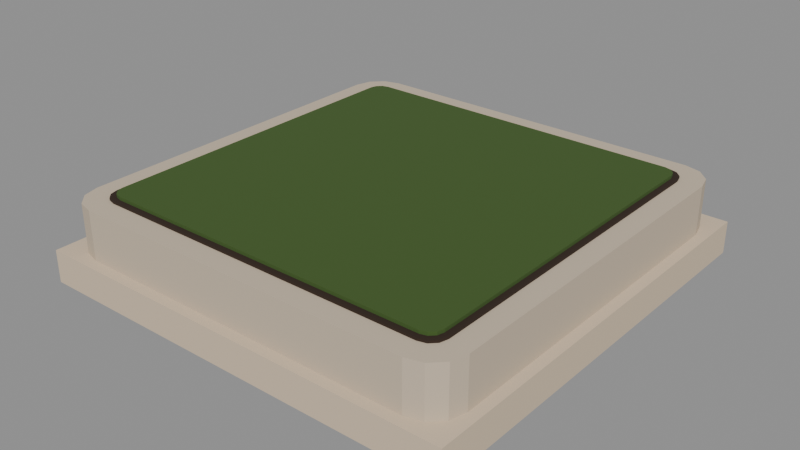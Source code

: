 # Source: city_roof_planted_4.blend  (saved by Blender 5.4.6; exported with 4.5.12 LTS)
import bpy
from mathutils import Matrix  # noqa: F401  (used for matrix-valued properties, if any)

bpy.ops.wm.read_factory_settings(use_empty=True)
scene = bpy.context.scene
scene.name = 'CityRoofPlanted4Asset'

# ---- collections
col_stubby_cityroofplanted4 = bpy.data.collections.new('STUBBY_CityRoofPlanted4'); scene.collection.children.link(col_stubby_cityroofplanted4)

# ---- materials (node trees are filled in below, after node groups)
mat_city_plaster = bpy.data.materials.new('City_Plaster')
mat_city_plaster.use_backface_culling = True
mat_city_plaster.diffuse_color = (0.6724, 0.5395, 0.3916, 1.0)
mat_city_stone = bpy.data.materials.new('City_Stone')
mat_city_stone.use_backface_culling = True
mat_city_stone.diffuse_color = (0.5841, 0.4851, 0.3663, 1.0)
mat_city_soil = bpy.data.materials.new('City_Soil')
mat_city_soil.use_backface_culling = True
mat_city_soil.diffuse_color = (0.02956, 0.01521, 0.008023, 1.0)
mat_city_moss = bpy.data.materials.new('City_Moss')
mat_city_moss.use_backface_culling = True
mat_city_moss.diffuse_color = (0.04971, 0.1022, 0.01764, 1.0)

# ---- material node trees
mat_city_plaster.use_nodes = True; mat_city_plaster.node_tree.nodes.clear()
_N = mat_city_plaster.node_tree.nodes; _L = mat_city_plaster.node_tree.links
n0 = _N.new('ShaderNodeBsdfPrincipled'); n0.name = 'Principled BSDF'; n0.location = (-200, 100)
n0.inputs[0].default_value = (0.6724, 0.5395, 0.3916, 1.0)
n0.inputs[2].default_value = 0.9
n0.inputs[10].default_value = 0.005
n1 = _N.new('ShaderNodeOutputMaterial'); n1.name = 'Material Output'; n1.location = (200, 100)
_L.new(n0.outputs[0], n1.inputs[0])
n1.is_active_output = True
mat_city_stone.use_nodes = True; mat_city_stone.node_tree.nodes.clear()
_N = mat_city_stone.node_tree.nodes; _L = mat_city_stone.node_tree.links
n0 = _N.new('ShaderNodeBsdfPrincipled'); n0.name = 'Principled BSDF'; n0.location = (-200, 100)
n0.inputs[0].default_value = (0.5841, 0.4851, 0.3663, 1.0)
n0.inputs[2].default_value = 0.85
n0.inputs[10].default_value = 0.005
n1 = _N.new('ShaderNodeOutputMaterial'); n1.name = 'Material Output'; n1.location = (200, 100)
_L.new(n0.outputs[0], n1.inputs[0])
n1.is_active_output = True
mat_city_soil.use_nodes = True; mat_city_soil.node_tree.nodes.clear()
_N = mat_city_soil.node_tree.nodes; _L = mat_city_soil.node_tree.links
n0 = _N.new('ShaderNodeBsdfPrincipled'); n0.name = 'Principled BSDF'; n0.location = (-200, 100)
n0.inputs[0].default_value = (0.02956, 0.01521, 0.008023, 1.0)
n0.inputs[2].default_value = 1.0
n0.inputs[10].default_value = 0.005
n1 = _N.new('ShaderNodeOutputMaterial'); n1.name = 'Material Output'; n1.location = (200, 100)
_L.new(n0.outputs[0], n1.inputs[0])
n1.is_active_output = True
mat_city_moss.use_nodes = True; mat_city_moss.node_tree.nodes.clear()
_N = mat_city_moss.node_tree.nodes; _L = mat_city_moss.node_tree.links
n0 = _N.new('ShaderNodeBsdfPrincipled'); n0.name = 'Principled BSDF'; n0.location = (-200, 100)
n0.inputs[0].default_value = (0.04971, 0.1022, 0.01764, 1.0)
n0.inputs[2].default_value = 0.95
n0.inputs[10].default_value = 0.005
n1 = _N.new('ShaderNodeOutputMaterial'); n1.name = 'Material Output'; n1.location = (200, 100)
_L.new(n0.outputs[0], n1.inputs[0])
n1.is_active_output = True

# ---- meshes
me_cityroofplanted4_slab = bpy.data.meshes.new('CityRoofPlanted4_Slab')
me_cityroofplanted4_slab.from_pydata([(0.0, 0.0, -0.3), (0.0, 0.0, 0.0), (0.0, 4.0, -0.3), (0.0, 4.0, 0.0), (4.0, 0.0, -0.3), (4.0, 0.0, 0.0), (4.0, 4.0, -0.3), (4.0, 4.0, 0.0)], [], [(0, 1, 3, 2), (2, 3, 7, 6), (6, 7, 5, 4), (4, 5, 1, 0), (2, 6, 4, 0), (7, 3, 1, 5)])
_uv = me_cityroofplanted4_slab.uv_layers.new(name='UVMap')
_uv.uv.foreach_set('vector', [0.0, -0.3, 0.0, 0.0, 4.0, 0.0, 4.0, -0.3, 0.0, -0.3, 0.0, 0.0, 4.0, 0.0, 4.0, -0.3, 4.0, -0.3, 4.0, 0.0, 0.0, 0.0, 0.0, -0.3, 4.0, -0.3, 4.0, 0.0, 0.0, 0.0, 0.0, -0.3, 0.0, 4.0, 4.0, 4.0, 4.0, 0.0, 0.0, 0.0, 4.0, 4.0, 0.0, 4.0, 0.0, 0.0, 4.0, 0.0])
me_cityroofplanted4_slab.materials.append(mat_city_plaster)
me_cityroofplanted4_slab.update()
me_cityroofplanted4_kerb = bpy.data.meshes.new('CityRoofPlanted4_Kerb')
me_cityroofplanted4_kerb.from_pydata([(3.6, 0.1, 0.0), (3.75, 0.1402, 0.0), (3.86, 0.25, 0.0), (3.9, 0.4, 0.0), (3.9, 3.6, 0.0), (3.86, 3.75, 0.0), (3.75, 3.86, 0.0), (3.6, 3.9, 0.0), (0.4, 3.9, 0.0), (0.25, 3.86, 0.0), (0.1402, 3.75, 0.0), (0.1, 3.6, 0.0), (0.1, 0.4, 0.0), (0.1402, 0.25, 0.0), (0.25, 0.1402, 0.0), (0.4, 0.1, 0.0), (3.6, 0.1, 0.45), (3.75, 0.1402, 0.45), (3.86, 0.25, 0.45), (3.9, 0.4, 0.45), (3.9, 3.6, 0.45), (3.86, 3.75, 0.45), (3.75, 3.86, 0.45), (3.6, 3.9, 0.45), (0.4, 3.9, 0.45), (0.25, 3.86, 0.45), (0.1402, 3.75, 0.45), (0.1, 3.6, 0.45), (0.1, 0.4, 0.45), (0.1402, 0.25, 0.45), (0.25, 0.1402, 0.45), (0.4, 0.1, 0.45)], [], [(15, 14, 13, 12, 11, 10, 9, 8, 7, 6, 5, 4, 3, 2, 1, 0), (16, 17, 18, 19, 20, 21, 22, 23, 24, 25, 26, 27, 28, 29, 30, 31), (0, 1, 17, 16), (1, 2, 18, 17), (2, 3, 19, 18), (3, 4, 20, 19), (4, 5, 21, 20), (5, 6, 22, 21), (6, 7, 23, 22), (7, 8, 24, 23), (8, 9, 25, 24), (9, 10, 26, 25), (10, 11, 27, 26), (11, 12, 28, 27), (12, 13, 29, 28), (13, 14, 30, 29), (14, 15, 31, 30), (15, 0, 16, 31)])
_uv = me_cityroofplanted4_kerb.uv_layers.new(name='UVMap')
_uv.uv.foreach_set('vector', [0.4, 0.1, 0.25, 0.1402, 0.1402, 0.25, 0.1, 0.4, 0.1, 3.6, 0.1402, 3.75, 0.25, 3.86, 0.4, 3.9, 3.6, 3.9, 3.75, 3.86, 3.86, 3.75, 3.9, 3.6, 3.9, 0.4, 3.86, 0.25, 3.75, 0.1402, 3.6, 0.1, 3.6, 0.1, 3.75, 0.1402, 3.86, 0.25, 3.9, 0.4, 3.9, 3.6, 3.86, 3.75, 3.75, 3.86, 3.6, 3.9, 0.4, 3.9, 0.25, 3.86, 0.1402, 3.75, 0.1, 3.6, 0.1, 0.4, 0.1402, 0.25, 0.25, 0.1402, 0.4, 0.1, 3.6, 0.0, 3.75, 0.0, 3.75, 0.45, 3.6, 0.45, 3.75, 0.0, 3.86, 0.0, 3.86, 0.45, 3.75, 0.45, 0.25, 0.0, 0.4, 0.0, 0.4, 0.45, 0.25, 0.45, 0.4, 0.0, 3.6, 0.0, 3.6, 0.45, 0.4, 0.45, 3.6, 0.0, 3.75, 0.0, 3.75, 0.45, 3.6, 0.45, 3.75, 0.0, 3.86, 0.0, 3.86, 0.45, 3.75, 0.45, 3.75, 0.0, 3.6, 0.0, 3.6, 0.45, 3.75, 0.45, 3.6, 0.0, 0.4, 0.0, 0.4, 0.45, 3.6, 0.45, 0.4, 0.0, 0.25, 0.0, 0.25, 0.45, 0.4, 0.45, 3.86, 0.0, 3.75, 0.0, 3.75, 0.45, 3.86, 0.45, 3.75, 0.0, 3.6, 0.0, 3.6, 0.45, 3.75, 0.45, 3.6, 0.0, 0.4, 0.0, 0.4, 0.45, 3.6, 0.45, 0.4, 0.0, 0.25, 0.0, 0.25, 0.45, 0.4, 0.45, 0.25, 0.0, 0.1402, 0.0, 0.1402, 0.45, 0.25, 0.45, 0.25, 0.0, 0.4, 0.0, 0.4, 0.45, 0.25, 0.45, 0.4, 0.0, 3.6, 0.0, 3.6, 0.45, 0.4, 0.45])
me_cityroofplanted4_kerb.materials.append(mat_city_stone)
me_cityroofplanted4_kerb.update()
me_cityroofplanted4_soil = bpy.data.meshes.new('CityRoofPlanted4_Soil')
me_cityroofplanted4_soil.from_pydata([(3.55, 0.3, 0.45), (3.625, 0.3201, 0.45), (3.68, 0.375, 0.45), (3.7, 0.45, 0.45), (3.7, 3.55, 0.45), (3.68, 3.625, 0.45), (3.625, 3.68, 0.45), (3.55, 3.7, 0.45), (0.45, 3.7, 0.45), (0.375, 3.68, 0.45), (0.3201, 3.625, 0.45), (0.3, 3.55, 0.45), (0.3, 0.45, 0.45), (0.3201, 0.375, 0.45), (0.375, 0.3201, 0.45), (0.45, 0.3, 0.45), (3.55, 0.3, 0.47), (3.625, 0.3201, 0.47), (3.68, 0.375, 0.47), (3.7, 0.45, 0.47), (3.7, 3.55, 0.47), (3.68, 3.625, 0.47), (3.625, 3.68, 0.47), (3.55, 3.7, 0.47), (0.45, 3.7, 0.47), (0.375, 3.68, 0.47), (0.3201, 3.625, 0.47), (0.3, 3.55, 0.47), (0.3, 0.45, 0.47), (0.3201, 0.375, 0.47), (0.375, 0.3201, 0.47), (0.45, 0.3, 0.47)], [], [(15, 14, 13, 12, 11, 10, 9, 8, 7, 6, 5, 4, 3, 2, 1, 0), (16, 17, 18, 19, 20, 21, 22, 23, 24, 25, 26, 27, 28, 29, 30, 31), (0, 1, 17, 16), (1, 2, 18, 17), (2, 3, 19, 18), (3, 4, 20, 19), (4, 5, 21, 20), (5, 6, 22, 21), (6, 7, 23, 22), (7, 8, 24, 23), (8, 9, 25, 24), (9, 10, 26, 25), (10, 11, 27, 26), (11, 12, 28, 27), (12, 13, 29, 28), (13, 14, 30, 29), (14, 15, 31, 30), (15, 0, 16, 31)])
_uv = me_cityroofplanted4_soil.uv_layers.new(name='UVMap')
_uv.uv.foreach_set('vector', [0.45, 0.3, 0.375, 0.3201, 0.3201, 0.375, 0.3, 0.45, 0.3, 3.55, 0.3201, 3.625, 0.375, 3.68, 0.45, 3.7, 3.55, 3.7, 3.625, 3.68, 3.68, 3.625, 3.7, 3.55, 3.7, 0.45, 3.68, 0.375, 3.625, 0.3201, 3.55, 0.3, 3.55, 0.3, 3.625, 0.3201, 3.68, 0.375, 3.7, 0.45, 3.7, 3.55, 3.68, 3.625, 3.625, 3.68, 3.55, 3.7, 0.45, 3.7, 0.375, 3.68, 0.3201, 3.625, 0.3, 3.55, 0.3, 0.45, 0.3201, 0.375, 0.375, 0.3201, 0.45, 0.3, 3.55, 0.45, 3.625, 0.45, 3.625, 0.47, 3.55, 0.47, 0.3201, 0.45, 0.375, 0.45, 0.375, 0.47, 0.3201, 0.47, 0.375, 0.45, 0.45, 0.45, 0.45, 0.47, 0.375, 0.47, 0.45, 0.45, 3.55, 0.45, 3.55, 0.47, 0.45, 0.47, 3.55, 0.45, 3.625, 0.45, 3.625, 0.47, 3.55, 0.47, 3.625, 0.45, 3.68, 0.45, 3.68, 0.47, 3.625, 0.47, 3.625, 0.45, 3.55, 0.45, 3.55, 0.47, 3.625, 0.47, 3.55, 0.45, 0.45, 0.45, 0.45, 0.47, 3.55, 0.47, 0.45, 0.45, 0.375, 0.45, 0.375, 0.47, 0.45, 0.47, 0.375, 0.45, 0.3201, 0.45, 0.3201, 0.47, 0.375, 0.47, 3.625, 0.45, 3.55, 0.45, 3.55, 0.47, 3.625, 0.47, 3.55, 0.45, 0.45, 0.45, 0.45, 0.47, 3.55, 0.47, 0.45, 0.45, 0.375, 0.45, 0.375, 0.47, 0.45, 0.47, 0.375, 0.45, 0.3201, 0.45, 0.3201, 0.47, 0.375, 0.47, 0.375, 0.45, 0.45, 0.45, 0.45, 0.47, 0.375, 0.47, 0.45, 0.45, 3.55, 0.45, 3.55, 0.47, 0.45, 0.47])
me_cityroofplanted4_soil.materials.append(mat_city_soil)
me_cityroofplanted4_soil.update()
me_cityroofplanted4_meadow = bpy.data.meshes.new('CityRoofPlanted4_Meadow')
me_cityroofplanted4_meadow.from_pydata([(3.53, 0.35, 0.47), (3.59, 0.3661, 0.47), (3.634, 0.41, 0.47), (3.65, 0.47, 0.47), (3.65, 3.53, 0.47), (3.634, 3.59, 0.47), (3.59, 3.634, 0.47), (3.53, 3.65, 0.47), (0.47, 3.65, 0.47), (0.41, 3.634, 0.47), (0.3661, 3.59, 0.47), (0.35, 3.53, 0.47), (0.35, 0.47, 0.47), (0.3661, 0.41, 0.47), (0.41, 0.3661, 0.47), (0.47, 0.35, 0.47), (3.53, 0.35, 0.5), (3.59, 0.3661, 0.5), (3.634, 0.41, 0.5), (3.65, 0.47, 0.5), (3.65, 3.53, 0.5), (3.634, 3.59, 0.5), (3.59, 3.634, 0.5), (3.53, 3.65, 0.5), (0.47, 3.65, 0.5), (0.41, 3.634, 0.5), (0.3661, 3.59, 0.5), (0.35, 3.53, 0.5), (0.35, 0.47, 0.5), (0.3661, 0.41, 0.5), (0.41, 0.3661, 0.5), (0.47, 0.35, 0.5)], [], [(15, 14, 13, 12, 11, 10, 9, 8, 7, 6, 5, 4, 3, 2, 1, 0), (16, 17, 18, 19, 20, 21, 22, 23, 24, 25, 26, 27, 28, 29, 30, 31), (0, 1, 17, 16), (1, 2, 18, 17), (2, 3, 19, 18), (3, 4, 20, 19), (4, 5, 21, 20), (5, 6, 22, 21), (6, 7, 23, 22), (7, 8, 24, 23), (8, 9, 25, 24), (9, 10, 26, 25), (10, 11, 27, 26), (11, 12, 28, 27), (12, 13, 29, 28), (13, 14, 30, 29), (14, 15, 31, 30), (15, 0, 16, 31)])
_uv = me_cityroofplanted4_meadow.uv_layers.new(name='UVMap')
_uv.uv.foreach_set('vector', [0.47, 0.35, 0.41, 0.3661, 0.3661, 0.41, 0.35, 0.47, 0.35, 3.53, 0.3661, 3.59, 0.41, 3.634, 0.47, 3.65, 3.53, 3.65, 3.59, 3.634, 3.634, 3.59, 3.65, 3.53, 3.65, 0.47, 3.634, 0.41, 3.59, 0.3661, 3.53, 0.35, 3.53, 0.35, 3.59, 0.3661, 3.634, 0.41, 3.65, 0.47, 3.65, 3.53, 3.634, 3.59, 3.59, 3.634, 3.53, 3.65, 0.47, 3.65, 0.41, 3.634, 0.3661, 3.59, 0.35, 3.53, 0.35, 0.47, 0.3661, 0.41, 0.41, 0.3661, 0.47, 0.35, 3.53, 0.47, 3.59, 0.47, 3.59, 0.5, 3.53, 0.5, 3.59, 0.47, 3.634, 0.47, 3.634, 0.5, 3.59, 0.5, 0.41, 0.47, 0.47, 0.47, 0.47, 0.5, 0.41, 0.5, 0.47, 0.47, 3.53, 0.47, 3.53, 0.5, 0.47, 0.5, 3.53, 0.47, 3.59, 0.47, 3.59, 0.5, 3.53, 0.5, 3.59, 0.47, 3.634, 0.47, 3.634, 0.5, 3.59, 0.5, 3.59, 0.47, 3.53, 0.47, 3.53, 0.5, 3.59, 0.5, 3.53, 0.47, 0.47, 0.47, 0.47, 0.5, 3.53, 0.5, 0.47, 0.47, 0.41, 0.47, 0.41, 0.5, 0.47, 0.5, 3.634, 0.47, 3.59, 0.47, 3.59, 0.5, 3.634, 0.5, 3.59, 0.47, 3.53, 0.47, 3.53, 0.5, 3.59, 0.5, 3.53, 0.47, 0.47, 0.47, 0.47, 0.5, 3.53, 0.5, 0.47, 0.47, 0.41, 0.47, 0.41, 0.5, 0.47, 0.5, 0.41, 0.47, 0.3661, 0.47, 0.3661, 0.5, 0.41, 0.5, 0.41, 0.47, 0.47, 0.47, 0.47, 0.5, 0.41, 0.5, 0.47, 0.47, 3.53, 0.47, 3.53, 0.5, 0.47, 0.5])
me_cityroofplanted4_meadow.materials.append(mat_city_moss)
me_cityroofplanted4_meadow.update()

# ---- objects
ob_cityroofplanted4_root = bpy.data.objects.new('CityRoofPlanted4_Root', None)
ob_cityroofplanted4_slab = bpy.data.objects.new('CityRoofPlanted4_Slab', me_cityroofplanted4_slab)
ob_cityroofplanted4_kerb = bpy.data.objects.new('CityRoofPlanted4_Kerb', me_cityroofplanted4_kerb)
ob_cityroofplanted4_soil = bpy.data.objects.new('CityRoofPlanted4_Soil', me_cityroofplanted4_soil)
ob_cityroofplanted4_meadow = bpy.data.objects.new('CityRoofPlanted4_Meadow', me_cityroofplanted4_meadow)
ob_plant_0 = bpy.data.objects.new('Plant_0', None)
ob_plant_1 = bpy.data.objects.new('Plant_1', None)
ob_plant_2 = bpy.data.objects.new('Plant_2', None)
ob_plant_3 = bpy.data.objects.new('Plant_3', None)
ob_city_roof_planted_4_lod0 = bpy.data.objects.new('city_roof_planted_4_LOD0', None)

# ---- transforms, parenting, visibility, modifiers, constraints
ob_cityroofplanted4_root.location = (0.0, 0.0, 0.0)
ob_cityroofplanted4_slab.parent = ob_city_roof_planted_4_lod0
ob_cityroofplanted4_slab.location = (0.0, 0.0, 0.0)
ob_cityroofplanted4_kerb.parent = ob_city_roof_planted_4_lod0
ob_cityroofplanted4_kerb.location = (0.0, 0.0, 0.0)
ob_cityroofplanted4_soil.parent = ob_city_roof_planted_4_lod0
ob_cityroofplanted4_soil.location = (0.0, 0.0, 0.0)
ob_cityroofplanted4_meadow.parent = ob_city_roof_planted_4_lod0
ob_cityroofplanted4_meadow.location = (0.0, 0.0, 0.0)
ob_plant_0.parent = ob_cityroofplanted4_root
ob_plant_0.location = (1.1, 1.1, 0.5)
ob_plant_0.empty_display_type = 'ARROWS'
ob_plant_0.empty_display_size = 0.3
ob_plant_1.parent = ob_cityroofplanted4_root
ob_plant_1.location = (2.9, 1.2, 0.5)
ob_plant_1.empty_display_type = 'ARROWS'
ob_plant_1.empty_display_size = 0.3
ob_plant_2.parent = ob_cityroofplanted4_root
ob_plant_2.location = (1.3, 2.9, 0.5)
ob_plant_2.empty_display_type = 'ARROWS'
ob_plant_2.empty_display_size = 0.3
ob_plant_3.parent = ob_cityroofplanted4_root
ob_plant_3.location = (2.8, 2.8, 0.5)
ob_plant_3.empty_display_type = 'ARROWS'
ob_plant_3.empty_display_size = 0.3
ob_city_roof_planted_4_lod0.parent = ob_cityroofplanted4_root
ob_city_roof_planted_4_lod0.location = (0.0, 0.0, 0.0)

# ---- collection membership
col_stubby_cityroofplanted4.objects.link(ob_cityroofplanted4_root)
col_stubby_cityroofplanted4.objects.link(ob_cityroofplanted4_slab)
col_stubby_cityroofplanted4.objects.link(ob_cityroofplanted4_kerb)
col_stubby_cityroofplanted4.objects.link(ob_cityroofplanted4_soil)
col_stubby_cityroofplanted4.objects.link(ob_cityroofplanted4_meadow)
col_stubby_cityroofplanted4.objects.link(ob_plant_0)
col_stubby_cityroofplanted4.objects.link(ob_plant_1)
col_stubby_cityroofplanted4.objects.link(ob_plant_2)
col_stubby_cityroofplanted4.objects.link(ob_plant_3)
col_stubby_cityroofplanted4.objects.link(ob_city_roof_planted_4_lod0)

# ---- scene / render settings (as saved in the file)
scene.frame_start = 1; scene.frame_end = 250; scene.frame_set(1)
scene.render.engine = 'BLENDER_EEVEE_NEXT'
scene.render.image_settings.exr_codec = 'NONE'
scene.render.use_bake_clear = False
scene.render.bake_margin = 0
scene.render.bake_bias = 0.0
scene.render.bake_samples = 0
scene.render.simplify_subdivision_render = 0
scene.render.simplify_child_particles_render = 0.0
scene.render.compositor_device = 'GPU'
scene.eevee.use_volume_custom_range = False
scene.eevee.gtao_distance = 0.0
scene.eevee.use_fast_gi = False
scene.eevee.fast_gi_thickness_near = 0.1
scene.eevee.fast_gi_thickness_far = 0.0
scene.eevee.ray_tracing_options.screen_trace_thickness = 0.1
bpy.context.view_layer.update()

# ---- added for rendering (the .blend has no active camera and no usable light): camera, sun + grey world if the file has none
cam_auto = bpy.data.cameras.new('AutoCamera')
cam_auto.lens = 50.0
cam_auto.sensor_width = 36.0
cam_auto.clip_end = 1000.0
ob_auto_camera = bpy.data.objects.new('AutoCamera', cam_auto)
scene.collection.objects.link(ob_auto_camera)
ob_auto_camera.location = (7.28594, -4.34313, 4.32875)
ob_auto_camera.rotation_euler = (1.09748, -7.21219e-08, 0.694738)
scene.camera = ob_auto_camera
light_auto_sun = bpy.data.lights.new('AutoSun', 'SUN')
light_auto_sun.energy = 3.0
light_auto_sun.angle = 0.0523599
ob_auto_sun = bpy.data.objects.new('AutoSun', light_auto_sun)
scene.collection.objects.link(ob_auto_sun)
ob_auto_sun.rotation_euler = (0.872665, 0.174533, 0.523599)
if scene.world is None:
    world_auto = bpy.data.worlds.new('AutoWorld')
    world_auto.color = (0.3, 0.3, 0.3)
    scene.world = world_auto
bpy.context.view_layer.update()
